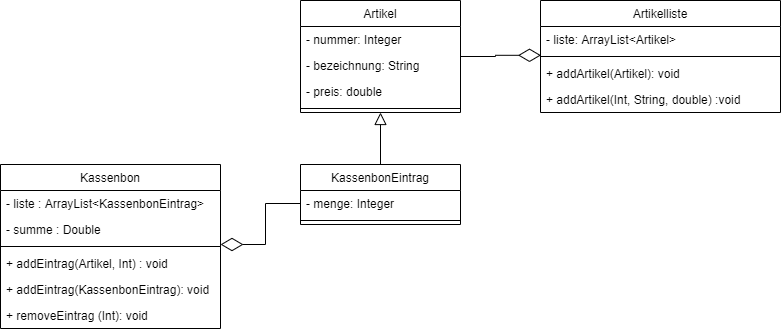

The diagram above was exported from draw.io. Its source (the exported page's mxGraphModel, read from the mxfile embedded in the PNG):
<mxGraphModel dx="1038" dy="599" grid="1" gridSize="10" guides="1" tooltips="1" connect="1" arrows="1" fold="1" page="1" pageScale="1" pageWidth="827" pageHeight="1169" math="0" shadow="0">
  <root>
    <mxCell id="0" />
    <mxCell id="1" parent="0" />
    <mxCell id="4rROHD54Md-fvwrzXxSv-1" value="Kassenbon" style="swimlane;fontStyle=0;childLayout=stackLayout;horizontal=1;startSize=26;fillColor=none;horizontalStack=0;resizeParent=1;resizeParentMax=0;resizeLast=0;collapsible=1;marginBottom=0;" vertex="1" parent="1">
      <mxGeometry x="20" y="204" width="220" height="164" as="geometry" />
    </mxCell>
    <mxCell id="4rROHD54Md-fvwrzXxSv-2" value="- liste : ArrayList&lt;KassenbonEintrag&gt;" style="text;strokeColor=none;fillColor=none;align=left;verticalAlign=top;spacingLeft=4;spacingRight=4;overflow=hidden;rotatable=0;points=[[0,0.5],[1,0.5]];portConstraint=eastwest;" vertex="1" parent="4rROHD54Md-fvwrzXxSv-1">
      <mxGeometry y="26" width="220" height="26" as="geometry" />
    </mxCell>
    <mxCell id="4rROHD54Md-fvwrzXxSv-3" value="- summe : Double" style="text;strokeColor=none;fillColor=none;align=left;verticalAlign=top;spacingLeft=4;spacingRight=4;overflow=hidden;rotatable=0;points=[[0,0.5],[1,0.5]];portConstraint=eastwest;" vertex="1" parent="4rROHD54Md-fvwrzXxSv-1">
      <mxGeometry y="52" width="220" height="26" as="geometry" />
    </mxCell>
    <mxCell id="4rROHD54Md-fvwrzXxSv-18" value="" style="line;strokeWidth=1;fillColor=none;align=left;verticalAlign=middle;spacingTop=-1;spacingLeft=3;spacingRight=3;rotatable=0;labelPosition=right;points=[];portConstraint=eastwest;" vertex="1" parent="4rROHD54Md-fvwrzXxSv-1">
      <mxGeometry y="78" width="220" height="8" as="geometry" />
    </mxCell>
    <mxCell id="4rROHD54Md-fvwrzXxSv-19" value="+ addEintrag(Artikel, Int) : void" style="text;strokeColor=none;fillColor=none;align=left;verticalAlign=top;spacingLeft=4;spacingRight=4;overflow=hidden;rotatable=0;points=[[0,0.5],[1,0.5]];portConstraint=eastwest;" vertex="1" parent="4rROHD54Md-fvwrzXxSv-1">
      <mxGeometry y="86" width="220" height="26" as="geometry" />
    </mxCell>
    <mxCell id="4rROHD54Md-fvwrzXxSv-21" value="+ addEintrag(KassenbonEintrag): void" style="text;strokeColor=none;fillColor=none;align=left;verticalAlign=top;spacingLeft=4;spacingRight=4;overflow=hidden;rotatable=0;points=[[0,0.5],[1,0.5]];portConstraint=eastwest;" vertex="1" parent="4rROHD54Md-fvwrzXxSv-1">
      <mxGeometry y="112" width="220" height="26" as="geometry" />
    </mxCell>
    <mxCell id="4rROHD54Md-fvwrzXxSv-22" value="+ removeEintrag (Int): void" style="text;strokeColor=none;fillColor=none;align=left;verticalAlign=top;spacingLeft=4;spacingRight=4;overflow=hidden;rotatable=0;points=[[0,0.5],[1,0.5]];portConstraint=eastwest;" vertex="1" parent="4rROHD54Md-fvwrzXxSv-1">
      <mxGeometry y="138" width="220" height="26" as="geometry" />
    </mxCell>
    <mxCell id="4rROHD54Md-fvwrzXxSv-25" style="edgeStyle=orthogonalEdgeStyle;rounded=0;orthogonalLoop=1;jettySize=auto;html=1;exitX=0.5;exitY=0;exitDx=0;exitDy=0;entryX=0.5;entryY=1;entryDx=0;entryDy=0;endArrow=block;endFill=0;strokeWidth=1;endSize=10;startSize=1;" edge="1" parent="1" source="4rROHD54Md-fvwrzXxSv-5" target="4rROHD54Md-fvwrzXxSv-9">
      <mxGeometry relative="1" as="geometry" />
    </mxCell>
    <mxCell id="4rROHD54Md-fvwrzXxSv-5" value="KassenbonEintrag" style="swimlane;fontStyle=0;childLayout=stackLayout;horizontal=1;startSize=26;fillColor=none;horizontalStack=0;resizeParent=1;resizeParentMax=0;resizeLast=0;collapsible=1;marginBottom=0;" vertex="1" parent="1">
      <mxGeometry x="320" y="204" width="160" height="60" as="geometry" />
    </mxCell>
    <mxCell id="4rROHD54Md-fvwrzXxSv-6" value="- menge: Integer" style="text;strokeColor=none;fillColor=none;align=left;verticalAlign=top;spacingLeft=4;spacingRight=4;overflow=hidden;rotatable=0;points=[[0,0.5],[1,0.5]];portConstraint=eastwest;" vertex="1" parent="4rROHD54Md-fvwrzXxSv-5">
      <mxGeometry y="26" width="160" height="26" as="geometry" />
    </mxCell>
    <mxCell id="4rROHD54Md-fvwrzXxSv-24" value="" style="line;strokeWidth=1;fillColor=none;align=left;verticalAlign=middle;spacingTop=-1;spacingLeft=3;spacingRight=3;rotatable=0;labelPosition=right;points=[];portConstraint=eastwest;" vertex="1" parent="4rROHD54Md-fvwrzXxSv-5">
      <mxGeometry y="52" width="160" height="8" as="geometry" />
    </mxCell>
    <mxCell id="4rROHD54Md-fvwrzXxSv-31" style="edgeStyle=orthogonalEdgeStyle;rounded=0;orthogonalLoop=1;jettySize=auto;html=1;entryX=0.002;entryY=1.108;entryDx=0;entryDy=0;entryPerimeter=0;endArrow=diamondThin;endFill=0;startSize=1;endSize=20;strokeWidth=1;" edge="1" parent="1" source="4rROHD54Md-fvwrzXxSv-9" target="4rROHD54Md-fvwrzXxSv-14">
      <mxGeometry relative="1" as="geometry" />
    </mxCell>
    <mxCell id="4rROHD54Md-fvwrzXxSv-9" value="Artikel" style="swimlane;fontStyle=0;childLayout=stackLayout;horizontal=1;startSize=26;fillColor=none;horizontalStack=0;resizeParent=1;resizeParentMax=0;resizeLast=0;collapsible=1;marginBottom=0;" vertex="1" parent="1">
      <mxGeometry x="320" y="40" width="160" height="112" as="geometry" />
    </mxCell>
    <mxCell id="4rROHD54Md-fvwrzXxSv-10" value="- nummer: Integer" style="text;strokeColor=none;fillColor=none;align=left;verticalAlign=top;spacingLeft=4;spacingRight=4;overflow=hidden;rotatable=0;points=[[0,0.5],[1,0.5]];portConstraint=eastwest;" vertex="1" parent="4rROHD54Md-fvwrzXxSv-9">
      <mxGeometry y="26" width="160" height="26" as="geometry" />
    </mxCell>
    <mxCell id="4rROHD54Md-fvwrzXxSv-11" value="- bezeichnung: String" style="text;strokeColor=none;fillColor=none;align=left;verticalAlign=top;spacingLeft=4;spacingRight=4;overflow=hidden;rotatable=0;points=[[0,0.5],[1,0.5]];portConstraint=eastwest;" vertex="1" parent="4rROHD54Md-fvwrzXxSv-9">
      <mxGeometry y="52" width="160" height="26" as="geometry" />
    </mxCell>
    <mxCell id="4rROHD54Md-fvwrzXxSv-12" value="- preis: double" style="text;strokeColor=none;fillColor=none;align=left;verticalAlign=top;spacingLeft=4;spacingRight=4;overflow=hidden;rotatable=0;points=[[0,0.5],[1,0.5]];portConstraint=eastwest;" vertex="1" parent="4rROHD54Md-fvwrzXxSv-9">
      <mxGeometry y="78" width="160" height="26" as="geometry" />
    </mxCell>
    <mxCell id="4rROHD54Md-fvwrzXxSv-23" value="" style="line;strokeWidth=1;fillColor=none;align=left;verticalAlign=middle;spacingTop=-1;spacingLeft=3;spacingRight=3;rotatable=0;labelPosition=right;points=[];portConstraint=eastwest;" vertex="1" parent="4rROHD54Md-fvwrzXxSv-9">
      <mxGeometry y="104" width="160" height="8" as="geometry" />
    </mxCell>
    <mxCell id="4rROHD54Md-fvwrzXxSv-13" value="Artikelliste" style="swimlane;fontStyle=0;childLayout=stackLayout;horizontal=1;startSize=26;fillColor=none;horizontalStack=0;resizeParent=1;resizeParentMax=0;resizeLast=0;collapsible=1;marginBottom=0;" vertex="1" parent="1">
      <mxGeometry x="560" y="40" width="240" height="112" as="geometry" />
    </mxCell>
    <mxCell id="4rROHD54Md-fvwrzXxSv-14" value="- liste: ArrayList&lt;Artikel&gt;" style="text;strokeColor=none;fillColor=none;align=left;verticalAlign=top;spacingLeft=4;spacingRight=4;overflow=hidden;rotatable=0;points=[[0,0.5],[1,0.5]];portConstraint=eastwest;" vertex="1" parent="4rROHD54Md-fvwrzXxSv-13">
      <mxGeometry y="26" width="240" height="26" as="geometry" />
    </mxCell>
    <mxCell id="4rROHD54Md-fvwrzXxSv-26" value="" style="line;strokeWidth=1;fillColor=none;align=left;verticalAlign=middle;spacingTop=-1;spacingLeft=3;spacingRight=3;rotatable=0;labelPosition=right;points=[];portConstraint=eastwest;" vertex="1" parent="4rROHD54Md-fvwrzXxSv-13">
      <mxGeometry y="52" width="240" height="8" as="geometry" />
    </mxCell>
    <mxCell id="4rROHD54Md-fvwrzXxSv-28" value="+ addArtikel(Artikel): void" style="text;strokeColor=none;fillColor=none;align=left;verticalAlign=top;spacingLeft=4;spacingRight=4;overflow=hidden;rotatable=0;points=[[0,0.5],[1,0.5]];portConstraint=eastwest;" vertex="1" parent="4rROHD54Md-fvwrzXxSv-13">
      <mxGeometry y="60" width="240" height="26" as="geometry" />
    </mxCell>
    <mxCell id="4rROHD54Md-fvwrzXxSv-29" value="+ addArtikel(Int, String, double) :void" style="text;strokeColor=none;fillColor=none;align=left;verticalAlign=top;spacingLeft=4;spacingRight=4;overflow=hidden;rotatable=0;points=[[0,0.5],[1,0.5]];portConstraint=eastwest;" vertex="1" parent="4rROHD54Md-fvwrzXxSv-13">
      <mxGeometry y="86" width="240" height="26" as="geometry" />
    </mxCell>
    <mxCell id="4rROHD54Md-fvwrzXxSv-30" style="edgeStyle=orthogonalEdgeStyle;rounded=0;orthogonalLoop=1;jettySize=auto;html=1;entryX=1;entryY=0.25;entryDx=0;entryDy=0;entryPerimeter=0;endArrow=diamondThin;endFill=0;startSize=1;endSize=20;strokeWidth=1;" edge="1" parent="1" source="4rROHD54Md-fvwrzXxSv-6" target="4rROHD54Md-fvwrzXxSv-18">
      <mxGeometry relative="1" as="geometry" />
    </mxCell>
  </root>
</mxGraphModel>